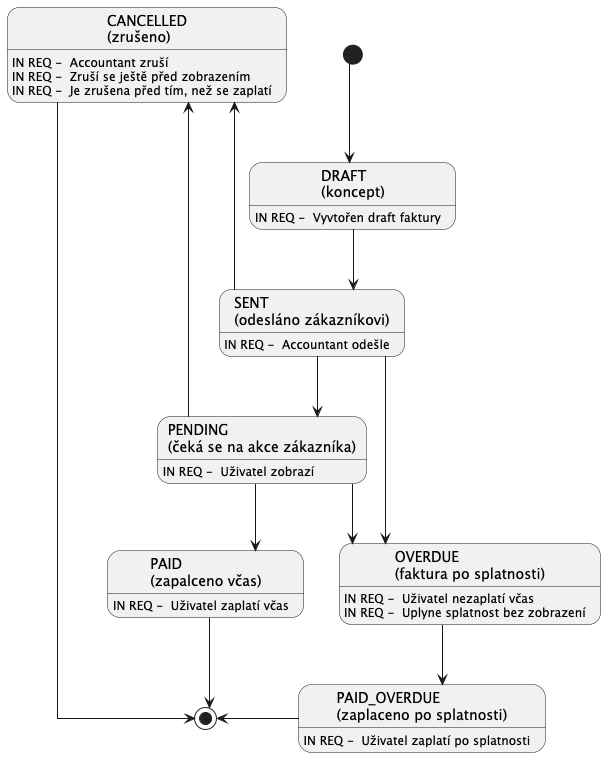

The diagram above was rendered by PlantUML. Its source (embedded in the PNG):
@startuml
'https://plantuml.com/state-diagram
skinparam linetype ortho

state "DRAFT\n(koncept)" as DRAFT
state "SENT\n(odesláno zákazníkovi)" as SENT
state "PENDING\n(čeká se na akce zákazníka)" as PENDING
state "PAID\n(zapalceno včas)" as PAID
state "OVERDUE\n(faktura po splatnosti)" as OVERDUE
state "PAID_OVERDUE\n(zaplaceno po splatnosti)" as PAID_OVERDUE
state "CANCELLED\n(zrušeno)" as CANCELLED

DRAFT : IN REQ -  Vyvtořen draft faktury
SENT : IN REQ -  Accountant odešle
PENDING : IN REQ -  Uživatel zobrazí
PAID : IN REQ -  Uživatel zaplatí včas
OVERDUE : IN REQ -  Uživatel nezaplatí včas
OVERDUE : IN REQ -  Uplyne splatnost bez zobrazení
CANCELLED : IN REQ -  Accountant zruší
CANCELLED : IN REQ -  Zruší se ještě před zobrazením
CANCELLED : IN REQ -  Je zrušena před tím, než se zaplatí
PAID_OVERDUE : IN REQ -  Uživatel zaplatí po splatnosti


[*] -d-> DRAFT

DRAFT -d-> SENT

SENT -d-> PENDING 
SENT -d-> CANCELLED 
SENT -d> OVERDUE 

PENDING -d-> PAID 
PENDING -d-> CANCELLED
PENDING -d-> OVERDUE

OVERDUE -d-> PAID_OVERDUE 

PAID -d-> [*]
PAID_OVERDUE -l-> [*]

CANCELLED -r-> [*]
CANCELLED <-l[hidden]- [*]



[*] -[hidden]-> DRAFT
DRAFT -[hidden]d-> SENT
SENT -[hidden]r-> PENDING
PENDING -[hidden]r-> PAID
PAID -[hidden]-> [*]


@enduml